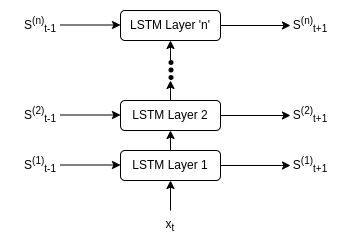

The diagram above was exported from draw.io. Its source (the exported page's mxGraphModel, read from the mxfile embedded in the PNG):
<mxGraphModel dx="979" dy="583" grid="1" gridSize="10" guides="1" tooltips="1" connect="1" arrows="1" fold="1" page="1" pageScale="1" pageWidth="850" pageHeight="1100" math="0" shadow="0">
  <root>
    <mxCell id="0" />
    <mxCell id="1" parent="0" />
    <mxCell id="joVSTds-SaOtgSbZ066V-1" value="LSTM Layer 'n'" style="rounded=1;whiteSpace=wrap;html=1;" vertex="1" parent="1">
      <mxGeometry x="300" y="130" width="100" height="30" as="geometry" />
    </mxCell>
    <mxCell id="joVSTds-SaOtgSbZ066V-7" value="" style="endArrow=classic;html=1;rounded=0;" edge="1" parent="1">
      <mxGeometry width="50" height="50" relative="1" as="geometry">
        <mxPoint x="240" y="144.5" as="sourcePoint" />
        <mxPoint x="300" y="144.5" as="targetPoint" />
      </mxGeometry>
    </mxCell>
    <mxCell id="joVSTds-SaOtgSbZ066V-8" value="S&lt;sup&gt;(n)&lt;/sup&gt;&lt;sub&gt;t-1&lt;/sub&gt;" style="text;html=1;strokeColor=none;fillColor=none;align=center;verticalAlign=middle;whiteSpace=wrap;rounded=0;" vertex="1" parent="1">
      <mxGeometry x="190" y="130" width="60" height="30" as="geometry" />
    </mxCell>
    <mxCell id="joVSTds-SaOtgSbZ066V-9" value="" style="endArrow=classic;html=1;rounded=0;exitX=1;exitY=0.5;exitDx=0;exitDy=0;" edge="1" parent="1" source="joVSTds-SaOtgSbZ066V-1">
      <mxGeometry width="50" height="50" relative="1" as="geometry">
        <mxPoint x="440" y="190" as="sourcePoint" />
        <mxPoint x="470" y="145" as="targetPoint" />
      </mxGeometry>
    </mxCell>
    <mxCell id="joVSTds-SaOtgSbZ066V-10" value="S&lt;sup&gt;(n)&lt;/sup&gt;&lt;sub&gt;t+1&lt;br&gt;&lt;/sub&gt;" style="text;html=1;strokeColor=none;fillColor=none;align=center;verticalAlign=middle;whiteSpace=wrap;rounded=0;" vertex="1" parent="1">
      <mxGeometry x="460" y="130" width="60" height="30" as="geometry" />
    </mxCell>
    <mxCell id="joVSTds-SaOtgSbZ066V-11" value="LSTM Layer 2" style="rounded=1;whiteSpace=wrap;html=1;" vertex="1" parent="1">
      <mxGeometry x="300" y="220" width="100" height="30" as="geometry" />
    </mxCell>
    <mxCell id="joVSTds-SaOtgSbZ066V-12" value="" style="endArrow=classic;html=1;rounded=0;" edge="1" parent="1">
      <mxGeometry width="50" height="50" relative="1" as="geometry">
        <mxPoint x="240" y="234.5" as="sourcePoint" />
        <mxPoint x="300" y="234.5" as="targetPoint" />
      </mxGeometry>
    </mxCell>
    <mxCell id="joVSTds-SaOtgSbZ066V-13" value="S&lt;sup&gt;(2)&lt;/sup&gt;&lt;sub&gt;t-1&lt;/sub&gt;" style="text;html=1;strokeColor=none;fillColor=none;align=center;verticalAlign=middle;whiteSpace=wrap;rounded=0;" vertex="1" parent="1">
      <mxGeometry x="190" y="220" width="60" height="30" as="geometry" />
    </mxCell>
    <mxCell id="joVSTds-SaOtgSbZ066V-14" value="" style="endArrow=classic;html=1;rounded=0;exitX=1;exitY=0.5;exitDx=0;exitDy=0;" edge="1" parent="1" source="joVSTds-SaOtgSbZ066V-11">
      <mxGeometry width="50" height="50" relative="1" as="geometry">
        <mxPoint x="440" y="280" as="sourcePoint" />
        <mxPoint x="470" y="235" as="targetPoint" />
      </mxGeometry>
    </mxCell>
    <mxCell id="joVSTds-SaOtgSbZ066V-15" value="S&lt;sup&gt;(2)&lt;/sup&gt;&lt;sub&gt;t+1&lt;br&gt;&lt;/sub&gt;" style="text;html=1;strokeColor=none;fillColor=none;align=center;verticalAlign=middle;whiteSpace=wrap;rounded=0;" vertex="1" parent="1">
      <mxGeometry x="460" y="220" width="60" height="30" as="geometry" />
    </mxCell>
    <mxCell id="joVSTds-SaOtgSbZ066V-16" value="LSTM Layer 1" style="rounded=1;whiteSpace=wrap;html=1;" vertex="1" parent="1">
      <mxGeometry x="300" y="270" width="100" height="30" as="geometry" />
    </mxCell>
    <mxCell id="joVSTds-SaOtgSbZ066V-17" value="" style="endArrow=classic;html=1;rounded=0;" edge="1" parent="1">
      <mxGeometry width="50" height="50" relative="1" as="geometry">
        <mxPoint x="240" y="284.5" as="sourcePoint" />
        <mxPoint x="300" y="284.5" as="targetPoint" />
      </mxGeometry>
    </mxCell>
    <mxCell id="joVSTds-SaOtgSbZ066V-18" value="S&lt;sup&gt;(1)&lt;/sup&gt;&lt;sub&gt;t-1&lt;/sub&gt;" style="text;html=1;strokeColor=none;fillColor=none;align=center;verticalAlign=middle;whiteSpace=wrap;rounded=0;" vertex="1" parent="1">
      <mxGeometry x="190" y="270" width="60" height="30" as="geometry" />
    </mxCell>
    <mxCell id="joVSTds-SaOtgSbZ066V-19" value="" style="endArrow=classic;html=1;rounded=0;exitX=1;exitY=0.5;exitDx=0;exitDy=0;" edge="1" parent="1" source="joVSTds-SaOtgSbZ066V-16">
      <mxGeometry width="50" height="50" relative="1" as="geometry">
        <mxPoint x="440" y="330" as="sourcePoint" />
        <mxPoint x="470" y="285" as="targetPoint" />
      </mxGeometry>
    </mxCell>
    <mxCell id="joVSTds-SaOtgSbZ066V-20" value="S&lt;sup&gt;(1)&lt;/sup&gt;&lt;sub&gt;t+1&lt;br&gt;&lt;/sub&gt;" style="text;html=1;strokeColor=none;fillColor=none;align=center;verticalAlign=middle;whiteSpace=wrap;rounded=0;" vertex="1" parent="1">
      <mxGeometry x="460" y="270" width="60" height="30" as="geometry" />
    </mxCell>
    <mxCell id="joVSTds-SaOtgSbZ066V-21" value="" style="endArrow=classic;html=1;rounded=0;entryX=0.5;entryY=1;entryDx=0;entryDy=0;exitX=0.5;exitY=0;exitDx=0;exitDy=0;" edge="1" parent="1" source="joVSTds-SaOtgSbZ066V-16" target="joVSTds-SaOtgSbZ066V-11">
      <mxGeometry width="50" height="50" relative="1" as="geometry">
        <mxPoint x="370" y="440" as="sourcePoint" />
        <mxPoint x="420" y="390" as="targetPoint" />
      </mxGeometry>
    </mxCell>
    <mxCell id="joVSTds-SaOtgSbZ066V-22" value="" style="shape=image;html=1;verticalAlign=top;verticalLabelPosition=bottom;labelBackgroundColor=#ffffff;imageAspect=0;aspect=fixed;image=https://cdn4.iconfinder.com/data/icons/essential-app-1/16/dot-more-menu-hide-128.png;rotation=90;" vertex="1" parent="1">
      <mxGeometry x="340" y="180" width="20" height="20" as="geometry" />
    </mxCell>
    <mxCell id="joVSTds-SaOtgSbZ066V-23" value="" style="endArrow=classic;html=1;rounded=0;exitX=0.5;exitY=0;exitDx=0;exitDy=0;" edge="1" parent="1" source="joVSTds-SaOtgSbZ066V-11">
      <mxGeometry width="50" height="50" relative="1" as="geometry">
        <mxPoint x="400" y="320" as="sourcePoint" />
        <mxPoint x="350" y="200" as="targetPoint" />
      </mxGeometry>
    </mxCell>
    <mxCell id="joVSTds-SaOtgSbZ066V-24" value="" style="endArrow=classic;html=1;rounded=0;exitX=0;exitY=0.5;exitDx=0;exitDy=0;entryX=0.5;entryY=1;entryDx=0;entryDy=0;" edge="1" parent="1" source="joVSTds-SaOtgSbZ066V-22" target="joVSTds-SaOtgSbZ066V-1">
      <mxGeometry width="50" height="50" relative="1" as="geometry">
        <mxPoint x="400" y="320" as="sourcePoint" />
        <mxPoint x="450" y="270" as="targetPoint" />
      </mxGeometry>
    </mxCell>
    <mxCell id="joVSTds-SaOtgSbZ066V-25" value="" style="endArrow=classic;html=1;rounded=0;entryX=0.5;entryY=1;entryDx=0;entryDy=0;" edge="1" parent="1" target="joVSTds-SaOtgSbZ066V-16">
      <mxGeometry width="50" height="50" relative="1" as="geometry">
        <mxPoint x="350" y="330" as="sourcePoint" />
        <mxPoint x="450" y="270" as="targetPoint" />
      </mxGeometry>
    </mxCell>
    <mxCell id="joVSTds-SaOtgSbZ066V-26" value="x&lt;sub&gt;t&lt;/sub&gt;" style="text;html=1;strokeColor=none;fillColor=none;align=center;verticalAlign=middle;whiteSpace=wrap;rounded=0;" vertex="1" parent="1">
      <mxGeometry x="320" y="330" width="60" height="30" as="geometry" />
    </mxCell>
  </root>
</mxGraphModel>